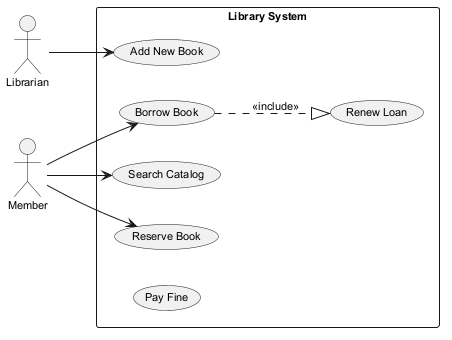

The diagram above was rendered by PlantUML. Its source (embedded in the PNG):
@startuml
skinparam monochrome true
skinparam defaultFontSize 11
left to right direction
actor "Librarian" as Librarian
actor "Member" as Member
rectangle "Library System" {
  usecase "Renew Loan" as UC_RenewLoan
  usecase "Borrow Book" as UC_BorrowBook
  usecase "Add New Book" as UC_AddNewBook
  usecase "Search Catalog" as UC_SearchCatalog
  usecase "Reserve Book" as UC_ReserveBook
  usecase "Pay Fine" as UC_PayFine
}
Librarian --> UC_AddNewBook
Member --> UC_SearchCatalog
Member --> UC_BorrowBook
Member --> UC_ReserveBook
UC_BorrowBook ..|> UC_RenewLoan : <<include>>
@enduml